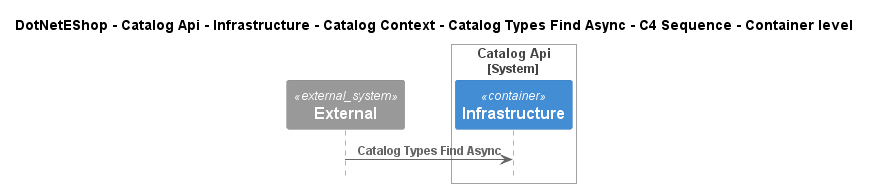

The diagram above was rendered by PlantUML. Its source (embedded in the PNG):
@startuml
!include ..\..\..\..\..\..\..\..\..\.c4s\C4_Sequence.puml

title DotNetEShop - Catalog Api - Infrastructure - Catalog Context - Catalog Types Find Async - C4 Sequence - Container level

System_Ext(C4InterFlow.SoftwareSystems.ExternalSystem, "External", "")

System_Boundary(DotNetEShop.SoftwareSystems.CatalogApi, "Catalog Api")
    Container(DotNetEShop.SoftwareSystems.CatalogApi.Containers.Infrastructure, "Infrastructure", "", "")
Boundary_End()

Rel(C4InterFlow.SoftwareSystems.ExternalSystem, DotNetEShop.SoftwareSystems.CatalogApi.Containers.Infrastructure, "Catalog Types Find Async")


@enduml